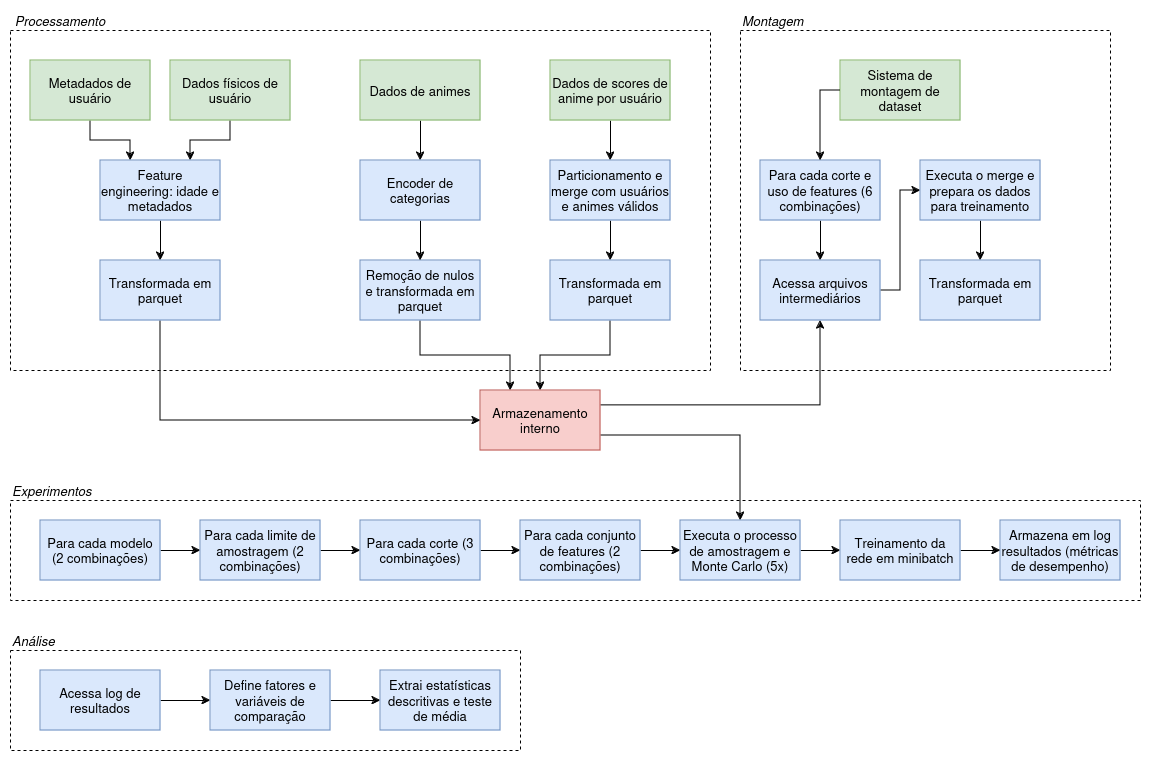

The diagram above was exported from draw.io. Its source (the exported page's mxGraphModel, read from the mxfile embedded in the PNG):
<mxGraphModel dx="1368" dy="790" grid="1" gridSize="10" guides="1" tooltips="1" connect="1" arrows="1" fold="1" page="1" pageScale="1" pageWidth="1169" pageHeight="827" math="0" shadow="0">
  <root>
    <mxCell id="0" />
    <mxCell id="1" parent="0" />
    <mxCell id="7Wrj5L3uhDWXJxRpbSfP-30" style="edgeStyle=orthogonalEdgeStyle;rounded=0;orthogonalLoop=1;jettySize=auto;html=1;exitX=0.5;exitY=1;exitDx=0;exitDy=0;entryX=0.75;entryY=0;entryDx=0;entryDy=0;" edge="1" parent="1" source="7Wrj5L3uhDWXJxRpbSfP-1" target="7Wrj5L3uhDWXJxRpbSfP-5">
      <mxGeometry relative="1" as="geometry" />
    </mxCell>
    <mxCell id="7Wrj5L3uhDWXJxRpbSfP-1" value="Dados físicos de usuário" style="rounded=0;whiteSpace=wrap;html=1;fillColor=#d5e8d4;strokeColor=#82b366;fontSize=13;" vertex="1" parent="1">
      <mxGeometry x="170" y="60" width="120" height="60" as="geometry" />
    </mxCell>
    <mxCell id="7Wrj5L3uhDWXJxRpbSfP-29" style="edgeStyle=orthogonalEdgeStyle;rounded=0;orthogonalLoop=1;jettySize=auto;html=1;exitX=0.5;exitY=1;exitDx=0;exitDy=0;entryX=0.25;entryY=0;entryDx=0;entryDy=0;" edge="1" parent="1" source="7Wrj5L3uhDWXJxRpbSfP-2" target="7Wrj5L3uhDWXJxRpbSfP-5">
      <mxGeometry relative="1" as="geometry" />
    </mxCell>
    <mxCell id="7Wrj5L3uhDWXJxRpbSfP-2" value="Metadados de usuário" style="rounded=0;whiteSpace=wrap;html=1;fillColor=#d5e8d4;strokeColor=#82b366;fontSize=13;" vertex="1" parent="1">
      <mxGeometry x="30" y="60" width="120" height="60" as="geometry" />
    </mxCell>
    <mxCell id="7Wrj5L3uhDWXJxRpbSfP-34" style="edgeStyle=orthogonalEdgeStyle;rounded=0;orthogonalLoop=1;jettySize=auto;html=1;exitX=0.5;exitY=1;exitDx=0;exitDy=0;entryX=0.5;entryY=0;entryDx=0;entryDy=0;" edge="1" parent="1" source="7Wrj5L3uhDWXJxRpbSfP-3" target="7Wrj5L3uhDWXJxRpbSfP-8">
      <mxGeometry relative="1" as="geometry" />
    </mxCell>
    <mxCell id="7Wrj5L3uhDWXJxRpbSfP-3" value="Dados de scores de anime por usuário" style="rounded=0;whiteSpace=wrap;html=1;fillColor=#d5e8d4;strokeColor=#82b366;fontSize=13;" vertex="1" parent="1">
      <mxGeometry x="550" y="60" width="120" height="60" as="geometry" />
    </mxCell>
    <mxCell id="7Wrj5L3uhDWXJxRpbSfP-32" style="edgeStyle=orthogonalEdgeStyle;rounded=0;orthogonalLoop=1;jettySize=auto;html=1;exitX=0.5;exitY=1;exitDx=0;exitDy=0;entryX=0.5;entryY=0;entryDx=0;entryDy=0;" edge="1" parent="1" source="7Wrj5L3uhDWXJxRpbSfP-4" target="7Wrj5L3uhDWXJxRpbSfP-7">
      <mxGeometry relative="1" as="geometry" />
    </mxCell>
    <mxCell id="7Wrj5L3uhDWXJxRpbSfP-4" value="Dados de animes" style="rounded=0;whiteSpace=wrap;html=1;fillColor=#d5e8d4;strokeColor=#82b366;fontSize=13;" vertex="1" parent="1">
      <mxGeometry x="360" y="60" width="120" height="60" as="geometry" />
    </mxCell>
    <mxCell id="7Wrj5L3uhDWXJxRpbSfP-31" style="edgeStyle=orthogonalEdgeStyle;rounded=0;orthogonalLoop=1;jettySize=auto;html=1;exitX=0.5;exitY=1;exitDx=0;exitDy=0;" edge="1" parent="1" source="7Wrj5L3uhDWXJxRpbSfP-5" target="7Wrj5L3uhDWXJxRpbSfP-14">
      <mxGeometry relative="1" as="geometry" />
    </mxCell>
    <mxCell id="7Wrj5L3uhDWXJxRpbSfP-5" value="Feature engineering: idade e metadados" style="rounded=0;whiteSpace=wrap;html=1;fillColor=#dae8fc;strokeColor=#6c8ebf;fontSize=13;" vertex="1" parent="1">
      <mxGeometry x="100" y="160" width="120" height="60" as="geometry" />
    </mxCell>
    <mxCell id="7Wrj5L3uhDWXJxRpbSfP-41" style="edgeStyle=orthogonalEdgeStyle;rounded=0;orthogonalLoop=1;jettySize=auto;html=1;exitX=0.5;exitY=1;exitDx=0;exitDy=0;entryX=0.25;entryY=0;entryDx=0;entryDy=0;" edge="1" parent="1" source="7Wrj5L3uhDWXJxRpbSfP-6" target="7Wrj5L3uhDWXJxRpbSfP-10">
      <mxGeometry relative="1" as="geometry" />
    </mxCell>
    <mxCell id="7Wrj5L3uhDWXJxRpbSfP-6" value="Remoção de nulos e transformada em parquet" style="rounded=0;whiteSpace=wrap;html=1;fillColor=#dae8fc;strokeColor=#6c8ebf;fontSize=13;" vertex="1" parent="1">
      <mxGeometry x="360" y="260" width="120" height="60" as="geometry" />
    </mxCell>
    <mxCell id="7Wrj5L3uhDWXJxRpbSfP-33" style="edgeStyle=orthogonalEdgeStyle;rounded=0;orthogonalLoop=1;jettySize=auto;html=1;exitX=0.5;exitY=1;exitDx=0;exitDy=0;entryX=0.5;entryY=0;entryDx=0;entryDy=0;" edge="1" parent="1" source="7Wrj5L3uhDWXJxRpbSfP-7" target="7Wrj5L3uhDWXJxRpbSfP-6">
      <mxGeometry relative="1" as="geometry" />
    </mxCell>
    <mxCell id="7Wrj5L3uhDWXJxRpbSfP-7" value="Encoder de categorias" style="rounded=0;whiteSpace=wrap;html=1;fillColor=#dae8fc;strokeColor=#6c8ebf;fontSize=13;" vertex="1" parent="1">
      <mxGeometry x="360" y="160" width="120" height="60" as="geometry" />
    </mxCell>
    <mxCell id="7Wrj5L3uhDWXJxRpbSfP-35" style="edgeStyle=orthogonalEdgeStyle;rounded=0;orthogonalLoop=1;jettySize=auto;html=1;exitX=0.5;exitY=1;exitDx=0;exitDy=0;entryX=0.5;entryY=0;entryDx=0;entryDy=0;" edge="1" parent="1" source="7Wrj5L3uhDWXJxRpbSfP-8" target="7Wrj5L3uhDWXJxRpbSfP-9">
      <mxGeometry relative="1" as="geometry" />
    </mxCell>
    <mxCell id="7Wrj5L3uhDWXJxRpbSfP-8" value="Particionamento e merge com usuários e animes válidos " style="rounded=0;whiteSpace=wrap;html=1;fillColor=#dae8fc;strokeColor=#6c8ebf;fontSize=13;" vertex="1" parent="1">
      <mxGeometry x="550" y="160" width="120" height="60" as="geometry" />
    </mxCell>
    <mxCell id="7Wrj5L3uhDWXJxRpbSfP-42" style="edgeStyle=orthogonalEdgeStyle;rounded=0;orthogonalLoop=1;jettySize=auto;html=1;exitX=0.5;exitY=1;exitDx=0;exitDy=0;entryX=0.5;entryY=0;entryDx=0;entryDy=0;" edge="1" parent="1" source="7Wrj5L3uhDWXJxRpbSfP-9" target="7Wrj5L3uhDWXJxRpbSfP-10">
      <mxGeometry relative="1" as="geometry" />
    </mxCell>
    <mxCell id="7Wrj5L3uhDWXJxRpbSfP-9" value="Transformada em parquet" style="rounded=0;whiteSpace=wrap;html=1;fillColor=#dae8fc;strokeColor=#6c8ebf;fontSize=13;" vertex="1" parent="1">
      <mxGeometry x="550" y="260" width="120" height="60" as="geometry" />
    </mxCell>
    <mxCell id="7Wrj5L3uhDWXJxRpbSfP-44" style="edgeStyle=orthogonalEdgeStyle;rounded=0;orthogonalLoop=1;jettySize=auto;html=1;exitX=1;exitY=0.25;exitDx=0;exitDy=0;entryX=0.5;entryY=1;entryDx=0;entryDy=0;" edge="1" parent="1" source="7Wrj5L3uhDWXJxRpbSfP-10" target="7Wrj5L3uhDWXJxRpbSfP-12">
      <mxGeometry relative="1" as="geometry" />
    </mxCell>
    <mxCell id="7Wrj5L3uhDWXJxRpbSfP-64" style="edgeStyle=orthogonalEdgeStyle;rounded=0;orthogonalLoop=1;jettySize=auto;html=1;exitX=1;exitY=0.75;exitDx=0;exitDy=0;entryX=0.5;entryY=0;entryDx=0;entryDy=0;" edge="1" parent="1" source="7Wrj5L3uhDWXJxRpbSfP-10" target="7Wrj5L3uhDWXJxRpbSfP-25">
      <mxGeometry relative="1" as="geometry" />
    </mxCell>
    <mxCell id="7Wrj5L3uhDWXJxRpbSfP-10" value="Armazenamento interno" style="rounded=0;whiteSpace=wrap;html=1;fillColor=#f8cecc;strokeColor=#b85450;fontSize=13;" vertex="1" parent="1">
      <mxGeometry x="480" y="390" width="120" height="60" as="geometry" />
    </mxCell>
    <mxCell id="7Wrj5L3uhDWXJxRpbSfP-37" style="edgeStyle=orthogonalEdgeStyle;rounded=0;orthogonalLoop=1;jettySize=auto;html=1;exitX=0.5;exitY=1;exitDx=0;exitDy=0;entryX=0.5;entryY=0;entryDx=0;entryDy=0;" edge="1" parent="1" source="7Wrj5L3uhDWXJxRpbSfP-11" target="7Wrj5L3uhDWXJxRpbSfP-12">
      <mxGeometry relative="1" as="geometry" />
    </mxCell>
    <mxCell id="7Wrj5L3uhDWXJxRpbSfP-11" value="Para cada corte e uso de features (6 combinações)" style="rounded=0;whiteSpace=wrap;html=1;fillColor=#dae8fc;strokeColor=#6c8ebf;fontSize=13;" vertex="1" parent="1">
      <mxGeometry x="760" y="160" width="120" height="60" as="geometry" />
    </mxCell>
    <mxCell id="7Wrj5L3uhDWXJxRpbSfP-38" style="edgeStyle=orthogonalEdgeStyle;rounded=0;orthogonalLoop=1;jettySize=auto;html=1;exitX=1;exitY=0.5;exitDx=0;exitDy=0;entryX=0;entryY=0.5;entryDx=0;entryDy=0;" edge="1" parent="1" source="7Wrj5L3uhDWXJxRpbSfP-12" target="7Wrj5L3uhDWXJxRpbSfP-27">
      <mxGeometry relative="1" as="geometry" />
    </mxCell>
    <mxCell id="7Wrj5L3uhDWXJxRpbSfP-12" value="Acessa arquivos intermediários" style="rounded=0;whiteSpace=wrap;html=1;fillColor=#dae8fc;strokeColor=#6c8ebf;fontSize=13;" vertex="1" parent="1">
      <mxGeometry x="760" y="260" width="120" height="60" as="geometry" />
    </mxCell>
    <mxCell id="7Wrj5L3uhDWXJxRpbSfP-40" style="edgeStyle=orthogonalEdgeStyle;rounded=0;orthogonalLoop=1;jettySize=auto;html=1;exitX=0.5;exitY=1;exitDx=0;exitDy=0;entryX=0;entryY=0.5;entryDx=0;entryDy=0;" edge="1" parent="1" source="7Wrj5L3uhDWXJxRpbSfP-14" target="7Wrj5L3uhDWXJxRpbSfP-10">
      <mxGeometry relative="1" as="geometry" />
    </mxCell>
    <mxCell id="7Wrj5L3uhDWXJxRpbSfP-14" value="Transformada em parquet" style="rounded=0;whiteSpace=wrap;html=1;fillColor=#dae8fc;strokeColor=#6c8ebf;fontSize=13;" vertex="1" parent="1">
      <mxGeometry x="100" y="260" width="120" height="60" as="geometry" />
    </mxCell>
    <mxCell id="7Wrj5L3uhDWXJxRpbSfP-45" style="edgeStyle=orthogonalEdgeStyle;rounded=0;orthogonalLoop=1;jettySize=auto;html=1;exitX=1;exitY=0.5;exitDx=0;exitDy=0;entryX=0;entryY=0.5;entryDx=0;entryDy=0;" edge="1" parent="1" source="7Wrj5L3uhDWXJxRpbSfP-15" target="7Wrj5L3uhDWXJxRpbSfP-16">
      <mxGeometry relative="1" as="geometry" />
    </mxCell>
    <mxCell id="7Wrj5L3uhDWXJxRpbSfP-15" value="Para cada modelo (2 combinações)" style="rounded=0;whiteSpace=wrap;html=1;fontSize=13;fillColor=#dae8fc;strokeColor=#6c8ebf;" vertex="1" parent="1">
      <mxGeometry x="40" y="520" width="120" height="60" as="geometry" />
    </mxCell>
    <mxCell id="7Wrj5L3uhDWXJxRpbSfP-46" style="edgeStyle=orthogonalEdgeStyle;rounded=0;orthogonalLoop=1;jettySize=auto;html=1;exitX=1;exitY=0.5;exitDx=0;exitDy=0;entryX=0;entryY=0.5;entryDx=0;entryDy=0;" edge="1" parent="1" source="7Wrj5L3uhDWXJxRpbSfP-16" target="7Wrj5L3uhDWXJxRpbSfP-17">
      <mxGeometry relative="1" as="geometry" />
    </mxCell>
    <mxCell id="7Wrj5L3uhDWXJxRpbSfP-16" value="Para cada limite de amostragem (2 combinações)" style="rounded=0;whiteSpace=wrap;html=1;fontSize=13;fillColor=#dae8fc;strokeColor=#6c8ebf;" vertex="1" parent="1">
      <mxGeometry x="200" y="520" width="120" height="60" as="geometry" />
    </mxCell>
    <mxCell id="7Wrj5L3uhDWXJxRpbSfP-47" style="edgeStyle=orthogonalEdgeStyle;rounded=0;orthogonalLoop=1;jettySize=auto;html=1;exitX=1;exitY=0.5;exitDx=0;exitDy=0;entryX=0;entryY=0.5;entryDx=0;entryDy=0;" edge="1" parent="1" source="7Wrj5L3uhDWXJxRpbSfP-17" target="7Wrj5L3uhDWXJxRpbSfP-18">
      <mxGeometry relative="1" as="geometry" />
    </mxCell>
    <mxCell id="7Wrj5L3uhDWXJxRpbSfP-17" value="Para cada corte (3 combinações)" style="rounded=0;whiteSpace=wrap;html=1;fontSize=13;fillColor=#dae8fc;strokeColor=#6c8ebf;" vertex="1" parent="1">
      <mxGeometry x="360" y="520" width="120" height="60" as="geometry" />
    </mxCell>
    <mxCell id="7Wrj5L3uhDWXJxRpbSfP-48" style="edgeStyle=orthogonalEdgeStyle;rounded=0;orthogonalLoop=1;jettySize=auto;html=1;exitX=1;exitY=0.5;exitDx=0;exitDy=0;entryX=0;entryY=0.5;entryDx=0;entryDy=0;" edge="1" parent="1" source="7Wrj5L3uhDWXJxRpbSfP-18" target="7Wrj5L3uhDWXJxRpbSfP-25">
      <mxGeometry relative="1" as="geometry" />
    </mxCell>
    <mxCell id="7Wrj5L3uhDWXJxRpbSfP-18" value="Para cada conjunto de features (2 combinações)" style="rounded=0;whiteSpace=wrap;html=1;fontSize=13;fillColor=#dae8fc;strokeColor=#6c8ebf;" vertex="1" parent="1">
      <mxGeometry x="520" y="520" width="120" height="60" as="geometry" />
    </mxCell>
    <mxCell id="7Wrj5L3uhDWXJxRpbSfP-20" value="Armazena em log resultados (métricas de desempenho)" style="rounded=0;whiteSpace=wrap;html=1;fontSize=13;fillColor=#dae8fc;strokeColor=#6c8ebf;" vertex="1" parent="1">
      <mxGeometry x="1000" y="520" width="120" height="60" as="geometry" />
    </mxCell>
    <mxCell id="7Wrj5L3uhDWXJxRpbSfP-51" style="edgeStyle=orthogonalEdgeStyle;rounded=0;orthogonalLoop=1;jettySize=auto;html=1;exitX=1;exitY=0.5;exitDx=0;exitDy=0;entryX=0;entryY=0.5;entryDx=0;entryDy=0;" edge="1" parent="1" source="7Wrj5L3uhDWXJxRpbSfP-21" target="7Wrj5L3uhDWXJxRpbSfP-22">
      <mxGeometry relative="1" as="geometry" />
    </mxCell>
    <mxCell id="7Wrj5L3uhDWXJxRpbSfP-21" value="Acessa log de resultados" style="rounded=0;whiteSpace=wrap;html=1;fontSize=13;fillColor=#dae8fc;strokeColor=#6c8ebf;" vertex="1" parent="1">
      <mxGeometry x="40" y="670" width="120" height="60" as="geometry" />
    </mxCell>
    <mxCell id="7Wrj5L3uhDWXJxRpbSfP-52" style="edgeStyle=orthogonalEdgeStyle;rounded=0;orthogonalLoop=1;jettySize=auto;html=1;exitX=1;exitY=0.5;exitDx=0;exitDy=0;entryX=0;entryY=0.5;entryDx=0;entryDy=0;" edge="1" parent="1" source="7Wrj5L3uhDWXJxRpbSfP-22" target="7Wrj5L3uhDWXJxRpbSfP-23">
      <mxGeometry relative="1" as="geometry" />
    </mxCell>
    <mxCell id="7Wrj5L3uhDWXJxRpbSfP-22" value="Define fatores e variáveis de comparação" style="rounded=0;whiteSpace=wrap;html=1;fontSize=13;fillColor=#dae8fc;strokeColor=#6c8ebf;" vertex="1" parent="1">
      <mxGeometry x="210" y="670" width="120" height="60" as="geometry" />
    </mxCell>
    <mxCell id="7Wrj5L3uhDWXJxRpbSfP-23" value="Extrai estatísticas descritivas e teste de média" style="rounded=0;whiteSpace=wrap;html=1;fontSize=13;fillColor=#dae8fc;strokeColor=#6c8ebf;" vertex="1" parent="1">
      <mxGeometry x="380" y="670" width="120" height="60" as="geometry" />
    </mxCell>
    <mxCell id="7Wrj5L3uhDWXJxRpbSfP-36" style="edgeStyle=orthogonalEdgeStyle;rounded=0;orthogonalLoop=1;jettySize=auto;html=1;exitX=0;exitY=0.5;exitDx=0;exitDy=0;entryX=0.5;entryY=0;entryDx=0;entryDy=0;" edge="1" parent="1" source="7Wrj5L3uhDWXJxRpbSfP-24" target="7Wrj5L3uhDWXJxRpbSfP-11">
      <mxGeometry relative="1" as="geometry" />
    </mxCell>
    <mxCell id="7Wrj5L3uhDWXJxRpbSfP-24" value="Sistema de montagem de dataset" style="rounded=0;whiteSpace=wrap;html=1;fillColor=#d5e8d4;strokeColor=#82b366;fontSize=13;" vertex="1" parent="1">
      <mxGeometry x="840" y="60" width="120" height="60" as="geometry" />
    </mxCell>
    <mxCell id="7Wrj5L3uhDWXJxRpbSfP-49" style="edgeStyle=orthogonalEdgeStyle;rounded=0;orthogonalLoop=1;jettySize=auto;html=1;exitX=1;exitY=0.5;exitDx=0;exitDy=0;entryX=0;entryY=0.5;entryDx=0;entryDy=0;" edge="1" parent="1" source="7Wrj5L3uhDWXJxRpbSfP-25" target="7Wrj5L3uhDWXJxRpbSfP-26">
      <mxGeometry relative="1" as="geometry" />
    </mxCell>
    <mxCell id="7Wrj5L3uhDWXJxRpbSfP-25" value="Executa o processo de amostragem e Monte Carlo (5x)" style="rounded=0;whiteSpace=wrap;html=1;fontSize=13;fillColor=#dae8fc;strokeColor=#6c8ebf;" vertex="1" parent="1">
      <mxGeometry x="680" y="520" width="120" height="60" as="geometry" />
    </mxCell>
    <mxCell id="7Wrj5L3uhDWXJxRpbSfP-50" style="edgeStyle=orthogonalEdgeStyle;rounded=0;orthogonalLoop=1;jettySize=auto;html=1;exitX=1;exitY=0.5;exitDx=0;exitDy=0;entryX=0;entryY=0.5;entryDx=0;entryDy=0;" edge="1" parent="1" source="7Wrj5L3uhDWXJxRpbSfP-26" target="7Wrj5L3uhDWXJxRpbSfP-20">
      <mxGeometry relative="1" as="geometry" />
    </mxCell>
    <mxCell id="7Wrj5L3uhDWXJxRpbSfP-26" value="Treinamento da rede em minibatch" style="rounded=0;whiteSpace=wrap;html=1;fontSize=13;fillColor=#dae8fc;strokeColor=#6c8ebf;" vertex="1" parent="1">
      <mxGeometry x="840" y="520" width="120" height="60" as="geometry" />
    </mxCell>
    <mxCell id="7Wrj5L3uhDWXJxRpbSfP-39" style="edgeStyle=orthogonalEdgeStyle;rounded=0;orthogonalLoop=1;jettySize=auto;html=1;exitX=0.5;exitY=1;exitDx=0;exitDy=0;entryX=0.5;entryY=0;entryDx=0;entryDy=0;" edge="1" parent="1" source="7Wrj5L3uhDWXJxRpbSfP-27" target="7Wrj5L3uhDWXJxRpbSfP-28">
      <mxGeometry relative="1" as="geometry" />
    </mxCell>
    <mxCell id="7Wrj5L3uhDWXJxRpbSfP-27" value="Executa o merge e prepara os dados para treinamento" style="rounded=0;whiteSpace=wrap;html=1;fillColor=#dae8fc;strokeColor=#6c8ebf;fontSize=13;" vertex="1" parent="1">
      <mxGeometry x="920" y="160" width="120" height="60" as="geometry" />
    </mxCell>
    <mxCell id="7Wrj5L3uhDWXJxRpbSfP-28" value="Transformada em parquet" style="rounded=0;whiteSpace=wrap;html=1;fillColor=#dae8fc;strokeColor=#6c8ebf;fontSize=13;" vertex="1" parent="1">
      <mxGeometry x="920" y="260" width="120" height="60" as="geometry" />
    </mxCell>
    <mxCell id="7Wrj5L3uhDWXJxRpbSfP-53" value="" style="rounded=0;whiteSpace=wrap;html=1;dashed=1;fillColor=none;" vertex="1" parent="1">
      <mxGeometry x="10" y="30" width="700" height="340" as="geometry" />
    </mxCell>
    <mxCell id="7Wrj5L3uhDWXJxRpbSfP-54" value="Processamento" style="text;html=1;align=center;verticalAlign=middle;whiteSpace=wrap;rounded=0;fontSize=13;fontStyle=2" vertex="1" parent="1">
      <mxGeometry x="10" y="10" width="100" height="20" as="geometry" />
    </mxCell>
    <mxCell id="7Wrj5L3uhDWXJxRpbSfP-55" value="" style="rounded=0;whiteSpace=wrap;html=1;dashed=1;fillColor=none;" vertex="1" parent="1">
      <mxGeometry x="740" y="30" width="370" height="340" as="geometry" />
    </mxCell>
    <mxCell id="7Wrj5L3uhDWXJxRpbSfP-57" value="" style="rounded=0;whiteSpace=wrap;html=1;dashed=1;fillColor=none;" vertex="1" parent="1">
      <mxGeometry x="10" y="500" width="1130" height="100" as="geometry" />
    </mxCell>
    <mxCell id="7Wrj5L3uhDWXJxRpbSfP-56" value="&lt;div align=&quot;left&quot;&gt;Montagem&lt;/div&gt;" style="text;html=1;align=left;verticalAlign=middle;whiteSpace=wrap;rounded=0;fontSize=13;fontStyle=2" vertex="1" parent="1">
      <mxGeometry x="740" y="10" width="100" height="20" as="geometry" />
    </mxCell>
    <mxCell id="7Wrj5L3uhDWXJxRpbSfP-58" value="Experimentos" style="text;html=1;align=left;verticalAlign=middle;whiteSpace=wrap;rounded=0;fontSize=13;fontStyle=2" vertex="1" parent="1">
      <mxGeometry x="10" y="480" width="100" height="20" as="geometry" />
    </mxCell>
    <mxCell id="7Wrj5L3uhDWXJxRpbSfP-59" value="" style="rounded=0;whiteSpace=wrap;html=1;dashed=1;fillColor=none;" vertex="1" parent="1">
      <mxGeometry x="10" y="650" width="510" height="100" as="geometry" />
    </mxCell>
    <mxCell id="7Wrj5L3uhDWXJxRpbSfP-60" value="Análise" style="text;html=1;align=left;verticalAlign=middle;whiteSpace=wrap;rounded=0;fontSize=13;fontStyle=2" vertex="1" parent="1">
      <mxGeometry x="10" y="630" width="100" height="20" as="geometry" />
    </mxCell>
  </root>
</mxGraphModel>